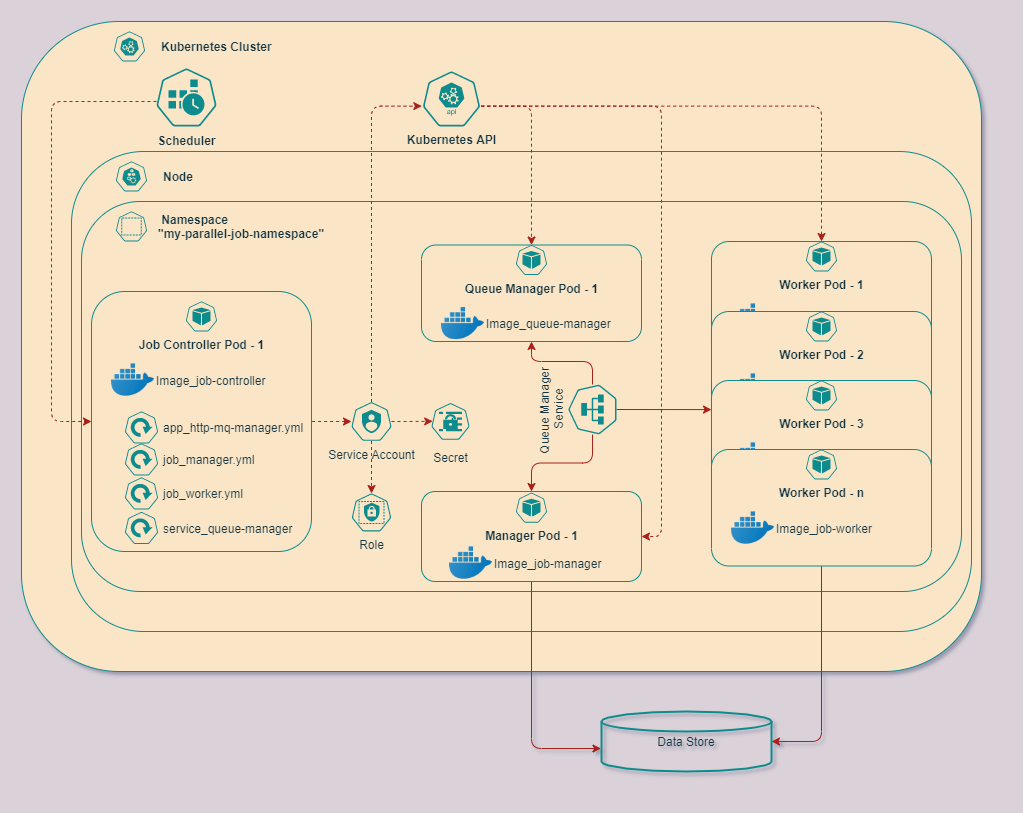

The diagram above was exported from draw.io. Its source (the exported page's mxGraphModel, read from the mxfile embedded in the PNG):
<mxGraphModel dx="1460" dy="1018" grid="1" gridSize="10" guides="1" tooltips="1" connect="1" arrows="1" fold="1" page="1" pageScale="1" pageWidth="1100" pageHeight="850" background="#DAD2D8" math="0" shadow="1">
  <root>
    <mxCell id="0" />
    <mxCell id="1" parent="0" />
    <mxCell id="mgkB3vXzsCQTFHVtWHYa-6" value="" style="whiteSpace=wrap;html=1;labelBackgroundColor=none;rounded=1;fillColor=#FAE5C7;strokeColor=#0F8B8D;fontColor=#143642;" parent="1" vertex="1">
      <mxGeometry x="80" y="40" width="960" height="650" as="geometry" />
    </mxCell>
    <mxCell id="mgkB3vXzsCQTFHVtWHYa-8" value="Scheduler" style="html=1;dashed=0;whitespace=wrap;fillColor=#FAE5C7;strokeColor=#0F8B8D;points=[[0.005,0.63,0],[0.1,0.2,0],[0.9,0.2,0],[0.5,0,0],[0.995,0.63,0],[0.72,0.99,0],[0.5,1,0],[0.28,0.99,0]];shape=mxgraph.kubernetes.icon;prIcon=cronjob;labelPosition=center;verticalLabelPosition=bottom;align=center;verticalAlign=top;fontStyle=1;rounded=1;fontColor=#143642;" parent="1" vertex="1">
      <mxGeometry x="215" y="86" width="60" height="60" as="geometry" />
    </mxCell>
    <mxCell id="mgkB3vXzsCQTFHVtWHYa-9" value="Kubernetes Cluster" style="html=1;dashed=0;whitespace=wrap;fillColor=#FAE5C7;strokeColor=#0F8B8D;points=[[0.005,0.63,0],[0.1,0.2,0],[0.9,0.2,0],[0.5,0,0],[0.995,0.63,0],[0.72,0.99,0],[0.5,1,0],[0.28,0.99,0]];shape=mxgraph.kubernetes.icon;prIcon=master;labelPosition=right;verticalLabelPosition=middle;align=left;verticalAlign=middle;fontStyle=1;rounded=1;fontColor=#143642;" parent="1" vertex="1">
      <mxGeometry x="158" y="50" width="60" height="30" as="geometry" />
    </mxCell>
    <mxCell id="mgkB3vXzsCQTFHVtWHYa-12" value="" style="whiteSpace=wrap;html=1;rounded=1;fillColor=#FAE5C7;strokeColor=#0F8B8D;fontColor=#143642;" parent="1" vertex="1">
      <mxGeometry x="130" y="170" width="900" height="480" as="geometry" />
    </mxCell>
    <mxCell id="mgkB3vXzsCQTFHVtWHYa-14" value="&amp;nbsp; &amp;nbsp;Node" style="html=1;dashed=0;whitespace=wrap;fillColor=#FAE5C7;strokeColor=#0F8B8D;points=[[0.005,0.63,0],[0.1,0.2,0],[0.9,0.2,0],[0.5,0,0],[0.995,0.63,0],[0.72,0.99,0],[0.5,1,0],[0.28,0.99,0]];shape=mxgraph.kubernetes.icon;prIcon=node;verticalAlign=middle;labelPosition=right;verticalLabelPosition=middle;align=left;fontStyle=1;rounded=1;fontColor=#143642;" parent="1" vertex="1">
      <mxGeometry x="170" y="180" width="40" height="30" as="geometry" />
    </mxCell>
    <mxCell id="mgkB3vXzsCQTFHVtWHYa-15" value="" style="whiteSpace=wrap;html=1;verticalAlign=middle;rounded=1;fillColor=#FAE5C7;strokeColor=#0F8B8D;fontColor=#143642;" parent="1" vertex="1">
      <mxGeometry x="140" y="220" width="880" height="390" as="geometry" />
    </mxCell>
    <mxCell id="mgkB3vXzsCQTFHVtWHYa-16" value="&amp;nbsp;Namespace &lt;br&gt;&quot;my-parallel-job-namespace&quot;" style="html=1;dashed=0;whitespace=wrap;fillColor=#FAE5C7;strokeColor=#0F8B8D;points=[[0.005,0.63,0],[0.1,0.2,0],[0.9,0.2,0],[0.5,0,0],[0.995,0.63,0],[0.72,0.99,0],[0.5,1,0],[0.28,0.99,0]];shape=mxgraph.kubernetes.icon;prIcon=ns;verticalAlign=middle;labelPosition=right;verticalLabelPosition=middle;align=left;fontStyle=1;rounded=1;fontColor=#143642;" parent="1" vertex="1">
      <mxGeometry x="165" y="230" width="50" height="30" as="geometry" />
    </mxCell>
    <mxCell id="mgkB3vXzsCQTFHVtWHYa-17" value="" style="whiteSpace=wrap;html=1;verticalAlign=middle;rounded=1;fillColor=#FAE5C7;strokeColor=#0F8B8D;fontColor=#143642;" parent="1" vertex="1">
      <mxGeometry x="150" y="310" width="220" height="260" as="geometry" />
    </mxCell>
    <mxCell id="mgkB3vXzsCQTFHVtWHYa-18" value="Job Controller Pod - 1" style="html=1;dashed=0;whitespace=wrap;fillColor=#FAE5C7;strokeColor=#0F8B8D;points=[[0.005,0.63,0],[0.1,0.2,0],[0.9,0.2,0],[0.5,0,0],[0.995,0.63,0],[0.72,0.99,0],[0.5,1,0],[0.28,0.99,0]];shape=mxgraph.kubernetes.icon;prIcon=pod;verticalAlign=top;labelPosition=center;verticalLabelPosition=bottom;align=center;fontStyle=1;rounded=1;fontColor=#143642;" parent="1" vertex="1">
      <mxGeometry x="240" y="320" width="40" height="30" as="geometry" />
    </mxCell>
    <mxCell id="mgkB3vXzsCQTFHVtWHYa-27" value="app_http-mq-manager.yml" style="html=1;dashed=0;whitespace=wrap;fillColor=#FAE5C7;strokeColor=#0F8B8D;points=[[0.005,0.63,0],[0.1,0.2,0],[0.9,0.2,0],[0.5,0,0],[0.995,0.63,0],[0.72,0.99,0],[0.5,1,0],[0.28,0.99,0]];shape=mxgraph.kubernetes.icon;prIcon=deploy;labelPosition=right;verticalLabelPosition=middle;align=left;verticalAlign=middle;rounded=1;fontColor=#143642;" parent="1" vertex="1">
      <mxGeometry x="180" y="430" width="40" height="32" as="geometry" />
    </mxCell>
    <mxCell id="mgkB3vXzsCQTFHVtWHYa-28" value="job_manager.yml" style="html=1;dashed=0;whitespace=wrap;fillColor=#FAE5C7;strokeColor=#0F8B8D;points=[[0.005,0.63,0],[0.1,0.2,0],[0.9,0.2,0],[0.5,0,0],[0.995,0.63,0],[0.72,0.99,0],[0.5,1,0],[0.28,0.99,0]];shape=mxgraph.kubernetes.icon;prIcon=deploy;labelPosition=right;verticalLabelPosition=middle;align=left;verticalAlign=middle;rounded=1;fontColor=#143642;" parent="1" vertex="1">
      <mxGeometry x="180" y="462" width="40" height="32" as="geometry" />
    </mxCell>
    <mxCell id="mgkB3vXzsCQTFHVtWHYa-30" value="job_worker.yml" style="html=1;dashed=0;whitespace=wrap;fillColor=#FAE5C7;strokeColor=#0F8B8D;points=[[0.005,0.63,0],[0.1,0.2,0],[0.9,0.2,0],[0.5,0,0],[0.995,0.63,0],[0.72,0.99,0],[0.5,1,0],[0.28,0.99,0]];shape=mxgraph.kubernetes.icon;prIcon=deploy;labelPosition=right;verticalLabelPosition=middle;align=left;verticalAlign=middle;rounded=1;fontColor=#143642;" parent="1" vertex="1">
      <mxGeometry x="180" y="496" width="40" height="32" as="geometry" />
    </mxCell>
    <mxCell id="Kuz7w4yUgBVaoaCUK4ov-1" value="Image_job-controller" style="shape=image;html=1;verticalAlign=middle;verticalLabelPosition=middle;labelBackgroundColor=none;imageAspect=0;aspect=fixed;image=https://cdn3.iconfinder.com/data/icons/social-media-2169/24/social_media_social_media_logo_docker-128.png;fontColor=#143642;strokeColor=#0F8B8D;fillColor=#FAE5C7;labelPosition=right;align=left;rounded=1;" parent="1" vertex="1">
      <mxGeometry x="170" y="377" width="43" height="43" as="geometry" />
    </mxCell>
    <mxCell id="Kuz7w4yUgBVaoaCUK4ov-2" value="" style="whiteSpace=wrap;html=1;verticalAlign=middle;rounded=1;fillColor=#FAE5C7;strokeColor=#0F8B8D;fontColor=#143642;" parent="1" vertex="1">
      <mxGeometry x="480" y="263.5" width="220" height="96.5" as="geometry" />
    </mxCell>
    <mxCell id="Kuz7w4yUgBVaoaCUK4ov-3" value="Image_queue-manager" style="shape=image;html=1;verticalAlign=middle;verticalLabelPosition=middle;labelBackgroundColor=none;imageAspect=0;aspect=fixed;image=https://cdn3.iconfinder.com/data/icons/social-media-2169/24/social_media_social_media_logo_docker-128.png;fontColor=#143642;strokeColor=#0F8B8D;fillColor=#FAE5C7;labelPosition=right;align=left;rounded=1;" parent="1" vertex="1">
      <mxGeometry x="500" y="320.5" width="43" height="43" as="geometry" />
    </mxCell>
    <mxCell id="Kuz7w4yUgBVaoaCUK4ov-4" value="Queue Manager Pod - 1" style="html=1;dashed=0;whitespace=wrap;fillColor=#FAE5C7;strokeColor=#0F8B8D;points=[[0.005,0.63,0],[0.1,0.2,0],[0.9,0.2,0],[0.5,0,0],[0.995,0.63,0],[0.72,0.99,0],[0.5,1,0],[0.28,0.99,0]];shape=mxgraph.kubernetes.icon;prIcon=pod;verticalAlign=top;labelPosition=center;verticalLabelPosition=bottom;align=center;fontStyle=1;rounded=1;fontColor=#143642;" parent="1" vertex="1">
      <mxGeometry x="570" y="263.5" width="40" height="30" as="geometry" />
    </mxCell>
    <mxCell id="Kuz7w4yUgBVaoaCUK4ov-64" style="edgeStyle=orthogonalEdgeStyle;orthogonalLoop=1;jettySize=auto;html=1;entryX=-0.003;entryY=0.617;entryDx=0;entryDy=0;entryPerimeter=0;fontColor=#143642;startArrow=none;startFill=0;endArrow=classic;endFill=1;fillColor=#FAE5C7;labelBackgroundColor=#DAD2D8;strokeColor=#A8201A;" parent="1" source="Kuz7w4yUgBVaoaCUK4ov-10" target="Kuz7w4yUgBVaoaCUK4ov-63" edge="1">
      <mxGeometry relative="1" as="geometry" />
    </mxCell>
    <mxCell id="Kuz7w4yUgBVaoaCUK4ov-10" value="" style="whiteSpace=wrap;html=1;verticalAlign=middle;rounded=1;fillColor=#FAE5C7;strokeColor=#0F8B8D;fontColor=#143642;" parent="1" vertex="1">
      <mxGeometry x="480" y="510" width="220" height="90" as="geometry" />
    </mxCell>
    <mxCell id="Kuz7w4yUgBVaoaCUK4ov-11" value="Image_job-manager" style="shape=image;html=1;verticalAlign=middle;verticalLabelPosition=middle;labelBackgroundColor=none;imageAspect=0;aspect=fixed;image=https://cdn3.iconfinder.com/data/icons/social-media-2169/24/social_media_social_media_logo_docker-128.png;fontColor=#143642;strokeColor=#0F8B8D;fillColor=#FAE5C7;labelPosition=right;align=left;rounded=1;" parent="1" vertex="1">
      <mxGeometry x="508" y="560" width="43" height="43" as="geometry" />
    </mxCell>
    <mxCell id="Kuz7w4yUgBVaoaCUK4ov-12" value="Manager Pod - 1" style="html=1;dashed=0;whitespace=wrap;fillColor=#FAE5C7;strokeColor=#0F8B8D;points=[[0.005,0.63,0],[0.1,0.2,0],[0.9,0.2,0],[0.5,0,0],[0.995,0.63,0],[0.72,0.99,0],[0.5,1,0],[0.28,0.99,0]];shape=mxgraph.kubernetes.icon;prIcon=pod;verticalAlign=top;labelPosition=center;verticalLabelPosition=bottom;align=center;fontStyle=1;rounded=1;fontColor=#143642;" parent="1" vertex="1">
      <mxGeometry x="570" y="511.25" width="40" height="30" as="geometry" />
    </mxCell>
    <mxCell id="Kuz7w4yUgBVaoaCUK4ov-59" style="edgeStyle=orthogonalEdgeStyle;orthogonalLoop=1;jettySize=auto;html=1;entryX=0.5;entryY=0;entryDx=0;entryDy=0;dashed=1;fontColor=#143642;startArrow=none;startFill=0;endArrow=classic;endFill=1;fillColor=#FAE5C7;exitX=0.995;exitY=0.63;exitDx=0;exitDy=0;exitPerimeter=0;labelBackgroundColor=#DAD2D8;strokeColor=#A8201A;" parent="1" source="Kuz7w4yUgBVaoaCUK4ov-25" target="Kuz7w4yUgBVaoaCUK4ov-2" edge="1">
      <mxGeometry relative="1" as="geometry" />
    </mxCell>
    <mxCell id="Kuz7w4yUgBVaoaCUK4ov-60" style="edgeStyle=orthogonalEdgeStyle;orthogonalLoop=1;jettySize=auto;html=1;entryX=0.5;entryY=0;entryDx=0;entryDy=0;dashed=1;fontColor=#143642;startArrow=none;startFill=0;endArrow=classic;endFill=1;fillColor=#FAE5C7;exitX=0.995;exitY=0.63;exitDx=0;exitDy=0;exitPerimeter=0;labelBackgroundColor=#DAD2D8;strokeColor=#A8201A;" parent="1" source="Kuz7w4yUgBVaoaCUK4ov-25" target="Kuz7w4yUgBVaoaCUK4ov-34" edge="1">
      <mxGeometry relative="1" as="geometry" />
    </mxCell>
    <mxCell id="Kuz7w4yUgBVaoaCUK4ov-67" style="edgeStyle=orthogonalEdgeStyle;orthogonalLoop=1;jettySize=auto;html=1;entryX=1;entryY=0.5;entryDx=0;entryDy=0;exitX=0.995;exitY=0.63;exitDx=0;exitDy=0;exitPerimeter=0;dashed=1;labelBackgroundColor=#DAD2D8;strokeColor=#A8201A;fontColor=#143642;" parent="1" source="Kuz7w4yUgBVaoaCUK4ov-25" target="Kuz7w4yUgBVaoaCUK4ov-10" edge="1">
      <mxGeometry relative="1" as="geometry">
        <Array as="points">
          <mxPoint x="720" y="125" />
          <mxPoint x="720" y="555" />
        </Array>
      </mxGeometry>
    </mxCell>
    <mxCell id="Kuz7w4yUgBVaoaCUK4ov-25" value="Kubernetes API" style="html=1;dashed=0;whitespace=wrap;fillColor=#FAE5C7;strokeColor=#0F8B8D;points=[[0.005,0.63,0],[0.1,0.2,0],[0.9,0.2,0],[0.5,0,0],[0.995,0.63,0],[0.72,0.99,0],[0.5,1,0],[0.28,0.99,0]];shape=mxgraph.kubernetes.icon;prIcon=api;fontColor=#143642;labelPosition=center;verticalLabelPosition=bottom;align=center;verticalAlign=top;fontStyle=1;rounded=1;" parent="1" vertex="1">
      <mxGeometry x="480" y="90" width="60" height="55" as="geometry" />
    </mxCell>
    <mxCell id="Kuz7w4yUgBVaoaCUK4ov-53" style="edgeStyle=orthogonalEdgeStyle;orthogonalLoop=1;jettySize=auto;html=1;fontColor=#143642;fillColor=#FAE5C7;entryX=0.005;entryY=0.63;entryDx=0;entryDy=0;exitX=0.5;exitY=0;exitDx=0;exitDy=0;exitPerimeter=0;dashed=1;entryPerimeter=0;labelBackgroundColor=#DAD2D8;strokeColor=#A8201A;" parent="1" source="Kuz7w4yUgBVaoaCUK4ov-26" target="Kuz7w4yUgBVaoaCUK4ov-25" edge="1">
      <mxGeometry relative="1" as="geometry" />
    </mxCell>
    <mxCell id="Kuz7w4yUgBVaoaCUK4ov-55" style="edgeStyle=orthogonalEdgeStyle;orthogonalLoop=1;jettySize=auto;html=1;entryX=1;entryY=0.5;entryDx=0;entryDy=0;fontColor=#143642;fillColor=#FAE5C7;endArrow=none;endFill=0;startArrow=classic;startFill=1;dashed=1;labelBackgroundColor=#DAD2D8;strokeColor=#A8201A;" parent="1" source="Kuz7w4yUgBVaoaCUK4ov-26" target="mgkB3vXzsCQTFHVtWHYa-17" edge="1">
      <mxGeometry relative="1" as="geometry" />
    </mxCell>
    <mxCell id="Kuz7w4yUgBVaoaCUK4ov-70" style="edgeStyle=orthogonalEdgeStyle;orthogonalLoop=1;jettySize=auto;html=1;entryX=0.031;entryY=0.496;entryDx=0;entryDy=0;entryPerimeter=0;dashed=1;labelBackgroundColor=#DAD2D8;strokeColor=#A8201A;fontColor=#143642;" parent="1" source="Kuz7w4yUgBVaoaCUK4ov-26" target="Kuz7w4yUgBVaoaCUK4ov-69" edge="1">
      <mxGeometry relative="1" as="geometry" />
    </mxCell>
    <mxCell id="Kuz7w4yUgBVaoaCUK4ov-71" style="edgeStyle=orthogonalEdgeStyle;orthogonalLoop=1;jettySize=auto;html=1;dashed=1;labelBackgroundColor=#DAD2D8;strokeColor=#A8201A;fontColor=#143642;" parent="1" source="Kuz7w4yUgBVaoaCUK4ov-26" target="Kuz7w4yUgBVaoaCUK4ov-68" edge="1">
      <mxGeometry relative="1" as="geometry" />
    </mxCell>
    <mxCell id="Kuz7w4yUgBVaoaCUK4ov-26" value="Service Account" style="html=1;dashed=0;whitespace=wrap;fillColor=#FAE5C7;strokeColor=#0F8B8D;points=[[0.005,0.63,0],[0.1,0.2,0],[0.9,0.2,0],[0.5,0,0],[0.995,0.63,0],[0.72,0.99,0],[0.5,1,0],[0.28,0.99,0]];shape=mxgraph.kubernetes.icon;prIcon=sa;fontColor=#143642;labelPosition=center;verticalLabelPosition=bottom;align=center;verticalAlign=top;rounded=1;" parent="1" vertex="1">
      <mxGeometry x="410" y="420.5" width="40" height="39" as="geometry" />
    </mxCell>
    <mxCell id="Kuz7w4yUgBVaoaCUK4ov-48" style="edgeStyle=orthogonalEdgeStyle;orthogonalLoop=1;jettySize=auto;html=1;fontColor=#143642;fillColor=#FAE5C7;labelBackgroundColor=#DAD2D8;strokeColor=#A8201A;" parent="1" source="Kuz7w4yUgBVaoaCUK4ov-27" target="Kuz7w4yUgBVaoaCUK4ov-2" edge="1">
      <mxGeometry relative="1" as="geometry">
        <Array as="points">
          <mxPoint x="651" y="380" />
          <mxPoint x="590" y="380" />
        </Array>
      </mxGeometry>
    </mxCell>
    <mxCell id="Kuz7w4yUgBVaoaCUK4ov-49" style="edgeStyle=orthogonalEdgeStyle;orthogonalLoop=1;jettySize=auto;html=1;entryX=0.5;entryY=0;entryDx=0;entryDy=0;fontColor=#143642;fillColor=#FAE5C7;labelBackgroundColor=#DAD2D8;strokeColor=#A8201A;" parent="1" source="Kuz7w4yUgBVaoaCUK4ov-27" target="Kuz7w4yUgBVaoaCUK4ov-10" edge="1">
      <mxGeometry relative="1" as="geometry" />
    </mxCell>
    <mxCell id="Kuz7w4yUgBVaoaCUK4ov-51" style="edgeStyle=orthogonalEdgeStyle;orthogonalLoop=1;jettySize=auto;html=1;fontColor=#143642;fillColor=#FAE5C7;entryX=0;entryY=0.25;entryDx=0;entryDy=0;exitX=0.5;exitY=1;exitDx=0;exitDy=0;exitPerimeter=0;labelBackgroundColor=#DAD2D8;strokeColor=#A8201A;" parent="1" source="Kuz7w4yUgBVaoaCUK4ov-27" target="Kuz7w4yUgBVaoaCUK4ov-40" edge="1">
      <mxGeometry relative="1" as="geometry">
        <Array as="points">
          <mxPoint x="770" y="428" />
        </Array>
      </mxGeometry>
    </mxCell>
    <mxCell id="Kuz7w4yUgBVaoaCUK4ov-27" value="Queue Manager &lt;br&gt;Service" style="html=1;dashed=0;whitespace=wrap;fillColor=#FAE5C7;strokeColor=#0F8B8D;points=[[0.005,0.63,0],[0.1,0.2,0],[0.9,0.2,0],[0.5,0,0],[0.995,0.63,0],[0.72,0.99,0],[0.5,1,0],[0.28,0.99,0]];shape=mxgraph.kubernetes.icon;prIcon=svc;fontColor=#143642;labelPosition=center;verticalLabelPosition=top;align=center;verticalAlign=bottom;rounded=1;rotation=270;" parent="1" vertex="1">
      <mxGeometry x="626" y="404" width="50" height="48" as="geometry" />
    </mxCell>
    <mxCell id="Kuz7w4yUgBVaoaCUK4ov-34" value="" style="whiteSpace=wrap;html=1;verticalAlign=middle;rounded=1;fillColor=#FAE5C7;strokeColor=#0F8B8D;fontColor=#143642;" parent="1" vertex="1">
      <mxGeometry x="770" y="260" width="220" height="116.5" as="geometry" />
    </mxCell>
    <mxCell id="Kuz7w4yUgBVaoaCUK4ov-35" value="Image_job-worker" style="shape=image;html=1;verticalAlign=middle;verticalLabelPosition=middle;imageAspect=0;aspect=fixed;image=https://cdn3.iconfinder.com/data/icons/social-media-2169/24/social_media_social_media_logo_docker-128.png;fontColor=#143642;strokeColor=#0F8B8D;fillColor=#FAE5C7;labelPosition=right;align=left;rounded=1;labelBackgroundColor=#DAD2D8;" parent="1" vertex="1">
      <mxGeometry x="790" y="317" width="43" height="43" as="geometry" />
    </mxCell>
    <mxCell id="Kuz7w4yUgBVaoaCUK4ov-36" value="Worker Pod - 1" style="html=1;dashed=0;whitespace=wrap;fillColor=#FAE5C7;strokeColor=#0F8B8D;points=[[0.005,0.63,0],[0.1,0.2,0],[0.9,0.2,0],[0.5,0,0],[0.995,0.63,0],[0.72,0.99,0],[0.5,1,0],[0.28,0.99,0]];shape=mxgraph.kubernetes.icon;prIcon=pod;verticalAlign=top;labelPosition=center;verticalLabelPosition=bottom;align=center;fontStyle=1;rounded=1;fontColor=#143642;" parent="1" vertex="1">
      <mxGeometry x="860" y="260" width="40" height="30" as="geometry" />
    </mxCell>
    <mxCell id="Kuz7w4yUgBVaoaCUK4ov-37" value="" style="whiteSpace=wrap;html=1;verticalAlign=middle;rounded=1;fillColor=#FAE5C7;strokeColor=#0F8B8D;fontColor=#143642;" parent="1" vertex="1">
      <mxGeometry x="770" y="330" width="220" height="116.5" as="geometry" />
    </mxCell>
    <mxCell id="Kuz7w4yUgBVaoaCUK4ov-38" value="Image_job-worker" style="shape=image;html=1;verticalAlign=middle;verticalLabelPosition=middle;imageAspect=0;aspect=fixed;image=https://cdn3.iconfinder.com/data/icons/social-media-2169/24/social_media_social_media_logo_docker-128.png;fontColor=#143642;strokeColor=#0F8B8D;fillColor=#FAE5C7;labelPosition=right;align=left;rounded=1;labelBackgroundColor=#DAD2D8;" parent="1" vertex="1">
      <mxGeometry x="790" y="387" width="43" height="43" as="geometry" />
    </mxCell>
    <mxCell id="Kuz7w4yUgBVaoaCUK4ov-39" value="Worker Pod - 2" style="html=1;dashed=0;whitespace=wrap;fillColor=#FAE5C7;strokeColor=#0F8B8D;points=[[0.005,0.63,0],[0.1,0.2,0],[0.9,0.2,0],[0.5,0,0],[0.995,0.63,0],[0.72,0.99,0],[0.5,1,0],[0.28,0.99,0]];shape=mxgraph.kubernetes.icon;prIcon=pod;verticalAlign=top;labelPosition=center;verticalLabelPosition=bottom;align=center;fontStyle=1;rounded=1;fontColor=#143642;" parent="1" vertex="1">
      <mxGeometry x="860" y="330" width="40" height="30" as="geometry" />
    </mxCell>
    <mxCell id="Kuz7w4yUgBVaoaCUK4ov-40" value="" style="whiteSpace=wrap;html=1;verticalAlign=middle;rounded=1;fillColor=#FAE5C7;strokeColor=#0F8B8D;fontColor=#143642;" parent="1" vertex="1">
      <mxGeometry x="770" y="399" width="220" height="116.5" as="geometry" />
    </mxCell>
    <mxCell id="Kuz7w4yUgBVaoaCUK4ov-41" value="Image_job-worker" style="shape=image;html=1;verticalAlign=middle;verticalLabelPosition=middle;imageAspect=0;aspect=fixed;image=https://cdn3.iconfinder.com/data/icons/social-media-2169/24/social_media_social_media_logo_docker-128.png;fontColor=#143642;strokeColor=#0F8B8D;fillColor=#FAE5C7;labelPosition=right;align=left;rounded=1;labelBackgroundColor=#DAD2D8;" parent="1" vertex="1">
      <mxGeometry x="790" y="456" width="43" height="43" as="geometry" />
    </mxCell>
    <mxCell id="Kuz7w4yUgBVaoaCUK4ov-42" value="Worker Pod - 3" style="html=1;dashed=0;whitespace=wrap;fillColor=#FAE5C7;strokeColor=#0F8B8D;points=[[0.005,0.63,0],[0.1,0.2,0],[0.9,0.2,0],[0.5,0,0],[0.995,0.63,0],[0.72,0.99,0],[0.5,1,0],[0.28,0.99,0]];shape=mxgraph.kubernetes.icon;prIcon=pod;verticalAlign=top;labelPosition=center;verticalLabelPosition=bottom;align=center;fontStyle=1;rounded=1;fontColor=#143642;" parent="1" vertex="1">
      <mxGeometry x="860" y="399" width="40" height="30" as="geometry" />
    </mxCell>
    <mxCell id="Kuz7w4yUgBVaoaCUK4ov-65" style="edgeStyle=orthogonalEdgeStyle;orthogonalLoop=1;jettySize=auto;html=1;entryX=1;entryY=0.5;entryDx=0;entryDy=0;entryPerimeter=0;fontColor=#143642;startArrow=none;startFill=0;endArrow=classic;endFill=1;fillColor=#FAE5C7;labelBackgroundColor=#DAD2D8;strokeColor=#A8201A;" parent="1" source="Kuz7w4yUgBVaoaCUK4ov-43" target="Kuz7w4yUgBVaoaCUK4ov-63" edge="1">
      <mxGeometry relative="1" as="geometry" />
    </mxCell>
    <mxCell id="Kuz7w4yUgBVaoaCUK4ov-43" value="" style="whiteSpace=wrap;html=1;verticalAlign=middle;rounded=1;fillColor=#FAE5C7;strokeColor=#0F8B8D;fontColor=#143642;" parent="1" vertex="1">
      <mxGeometry x="770" y="468" width="220" height="116.5" as="geometry" />
    </mxCell>
    <mxCell id="Kuz7w4yUgBVaoaCUK4ov-44" value="Image_job-worker" style="shape=image;html=1;verticalAlign=middle;verticalLabelPosition=middle;labelBackgroundColor=none;imageAspect=0;aspect=fixed;image=https://cdn3.iconfinder.com/data/icons/social-media-2169/24/social_media_social_media_logo_docker-128.png;fontColor=#143642;strokeColor=#0F8B8D;fillColor=#FAE5C7;labelPosition=right;align=left;rounded=1;" parent="1" vertex="1">
      <mxGeometry x="790" y="525" width="43" height="43" as="geometry" />
    </mxCell>
    <mxCell id="Kuz7w4yUgBVaoaCUK4ov-45" value="Worker Pod - n" style="html=1;dashed=0;whitespace=wrap;fillColor=#FAE5C7;strokeColor=#0F8B8D;points=[[0.005,0.63,0],[0.1,0.2,0],[0.9,0.2,0],[0.5,0,0],[0.995,0.63,0],[0.72,0.99,0],[0.5,1,0],[0.28,0.99,0]];shape=mxgraph.kubernetes.icon;prIcon=pod;verticalAlign=top;labelPosition=center;verticalLabelPosition=bottom;align=center;fontStyle=1;rounded=1;fontColor=#143642;" parent="1" vertex="1">
      <mxGeometry x="860" y="468" width="40" height="30" as="geometry" />
    </mxCell>
    <mxCell id="Kuz7w4yUgBVaoaCUK4ov-57" style="edgeStyle=orthogonalEdgeStyle;orthogonalLoop=1;jettySize=auto;html=1;entryX=0;entryY=0.5;entryDx=0;entryDy=0;dashed=1;fontColor=#143642;startArrow=none;startFill=0;endArrow=classic;endFill=1;fillColor=#FAE5C7;labelBackgroundColor=#DAD2D8;strokeColor=#A8201A;" parent="1" source="mgkB3vXzsCQTFHVtWHYa-8" target="mgkB3vXzsCQTFHVtWHYa-17" edge="1">
      <mxGeometry relative="1" as="geometry">
        <Array as="points">
          <mxPoint x="110" y="120" />
          <mxPoint x="110" y="440" />
        </Array>
      </mxGeometry>
    </mxCell>
    <mxCell id="Kuz7w4yUgBVaoaCUK4ov-63" value="Data Store" style="strokeWidth=2;html=1;shape=mxgraph.flowchart.database;whiteSpace=wrap;fontColor=#143642;labelPosition=center;verticalLabelPosition=middle;align=center;verticalAlign=middle;fillColor=none;rounded=1;strokeColor=#0F8B8D;" parent="1" vertex="1">
      <mxGeometry x="660" y="730" width="170" height="60" as="geometry" />
    </mxCell>
    <mxCell id="Kuz7w4yUgBVaoaCUK4ov-66" value="service_queue-manager" style="html=1;dashed=0;whitespace=wrap;fillColor=#FAE5C7;strokeColor=#0F8B8D;points=[[0.005,0.63,0],[0.1,0.2,0],[0.9,0.2,0],[0.5,0,0],[0.995,0.63,0],[0.72,0.99,0],[0.5,1,0],[0.28,0.99,0]];shape=mxgraph.kubernetes.icon;prIcon=deploy;labelPosition=right;verticalLabelPosition=middle;align=left;verticalAlign=middle;rounded=1;fontColor=#143642;" parent="1" vertex="1">
      <mxGeometry x="180" y="530.5" width="40" height="32" as="geometry" />
    </mxCell>
    <mxCell id="Kuz7w4yUgBVaoaCUK4ov-68" value="Role" style="html=1;dashed=0;whitespace=wrap;fillColor=#FAE5C7;strokeColor=#0F8B8D;points=[[0.005,0.63,0],[0.1,0.2,0],[0.9,0.2,0],[0.5,0,0],[0.995,0.63,0],[0.72,0.99,0],[0.5,1,0],[0.28,0.99,0]];shape=mxgraph.kubernetes.icon;prIcon=role;labelPosition=center;verticalLabelPosition=bottom;align=center;verticalAlign=top;rounded=1;fontColor=#143642;" parent="1" vertex="1">
      <mxGeometry x="407.5" y="512" width="45" height="38" as="geometry" />
    </mxCell>
    <mxCell id="Kuz7w4yUgBVaoaCUK4ov-69" value="Secret" style="html=1;dashed=0;whitespace=wrap;fillColor=#FAE5C7;strokeColor=#0F8B8D;points=[[0.005,0.63,0],[0.1,0.2,0],[0.9,0.2,0],[0.5,0,0],[0.995,0.63,0],[0.72,0.99,0],[0.5,1,0],[0.28,0.99,0]];shape=mxgraph.kubernetes.icon;prIcon=secret;labelPosition=center;verticalLabelPosition=bottom;align=center;verticalAlign=top;rounded=1;fontColor=#143642;" parent="1" vertex="1">
      <mxGeometry x="490" y="417.5" width="38" height="45" as="geometry" />
    </mxCell>
  </root>
</mxGraphModel>